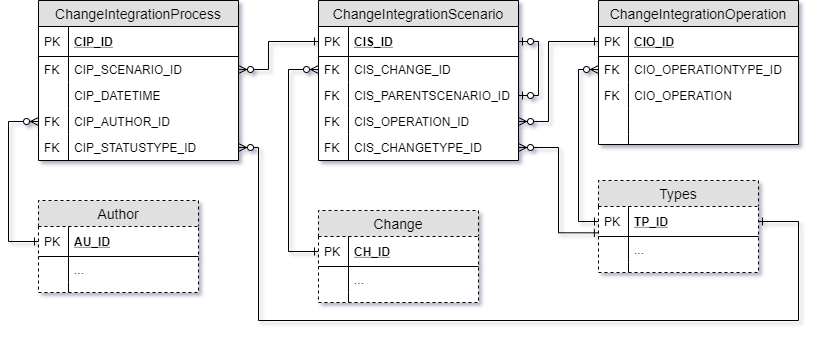

The diagram above was exported from draw.io. Its source (the exported page's mxGraphModel, read from the mxfile embedded in the PNG):
<mxGraphModel dx="2060" dy="530" grid="1" gridSize="10" guides="1" tooltips="1" connect="1" arrows="1" fold="1" page="1" pageScale="1" pageWidth="850" pageHeight="1100" math="0" shadow="0">
  <root>
    <mxCell id="0" />
    <mxCell id="1" parent="0" />
    <mxCell id="kzK48mvhgtaJY6d6WUIE-60" style="edgeStyle=orthogonalEdgeStyle;rounded=0;orthogonalLoop=1;jettySize=auto;html=1;exitX=0;exitY=0.5;exitDx=0;exitDy=0;startArrow=ERzeroToMany;startFill=1;endArrow=ERone;endFill=0;entryX=0;entryY=0.5;entryDx=0;entryDy=0;" edge="1" parent="1" source="kzK48mvhgtaJY6d6WUIE-16" target="kzK48mvhgtaJY6d6WUIE-54">
      <mxGeometry relative="1" as="geometry" />
    </mxCell>
    <mxCell id="kzK48mvhgtaJY6d6WUIE-61" style="edgeStyle=orthogonalEdgeStyle;rounded=0;orthogonalLoop=1;jettySize=auto;html=1;exitX=1;exitY=0.5;exitDx=0;exitDy=0;entryX=0;entryY=0.5;entryDx=0;entryDy=0;startArrow=ERzeroToMany;startFill=1;endArrow=ERone;endFill=0;" edge="1" parent="1" source="kzK48mvhgtaJY6d6WUIE-6" target="kzK48mvhgtaJY6d6WUIE-14">
      <mxGeometry relative="1" as="geometry">
        <Array as="points">
          <mxPoint x="-50" y="161" />
          <mxPoint x="-50" y="81" />
        </Array>
      </mxGeometry>
    </mxCell>
    <mxCell id="kzK48mvhgtaJY6d6WUIE-63" style="edgeStyle=orthogonalEdgeStyle;rounded=0;orthogonalLoop=1;jettySize=auto;html=1;exitX=0;exitY=0.5;exitDx=0;exitDy=0;entryX=0;entryY=0.5;entryDx=0;entryDy=0;startArrow=ERzeroToMany;startFill=1;endArrow=ERone;endFill=0;" edge="1" parent="1" source="kzK48mvhgtaJY6d6WUIE-4" target="kzK48mvhgtaJY6d6WUIE-36">
      <mxGeometry relative="1" as="geometry">
        <Array as="points">
          <mxPoint x="-310" y="109" />
        </Array>
      </mxGeometry>
    </mxCell>
    <mxCell id="kzK48mvhgtaJY6d6WUIE-64" style="edgeStyle=orthogonalEdgeStyle;rounded=0;orthogonalLoop=1;jettySize=auto;html=1;exitX=0;exitY=0.5;exitDx=0;exitDy=0;entryX=0;entryY=0.5;entryDx=0;entryDy=0;startArrow=ERzeroToMany;startFill=1;endArrow=ERone;endFill=0;" edge="1" parent="1" source="kzK48mvhgtaJY6d6WUIE-31" target="kzK48mvhgtaJY6d6WUIE-47">
      <mxGeometry relative="1" as="geometry">
        <Array as="points">
          <mxPoint x="-590" y="161" />
          <mxPoint x="-590" y="281" />
        </Array>
      </mxGeometry>
    </mxCell>
    <mxCell id="kzK48mvhgtaJY6d6WUIE-65" style="edgeStyle=orthogonalEdgeStyle;rounded=0;orthogonalLoop=1;jettySize=auto;html=1;exitX=1;exitY=0.5;exitDx=0;exitDy=0;entryX=0;entryY=0.5;entryDx=0;entryDy=0;startArrow=ERzeroToMany;startFill=1;endArrow=ERone;endFill=0;" edge="1" parent="1" source="kzK48mvhgtaJY6d6WUIE-27" target="kzK48mvhgtaJY6d6WUIE-2">
      <mxGeometry relative="1" as="geometry">
        <Array as="points">
          <mxPoint x="-330" y="109" />
          <mxPoint x="-330" y="81" />
        </Array>
      </mxGeometry>
    </mxCell>
    <mxCell id="kzK48mvhgtaJY6d6WUIE-24" value="ChangeIntegrationProcess" style="swimlane;fontStyle=0;childLayout=stackLayout;horizontal=1;startSize=26;fillColor=#e0e0e0;horizontalStack=0;resizeParent=1;resizeParentMax=0;resizeLast=0;collapsible=1;marginBottom=0;swimlaneFillColor=#ffffff;align=center;fontSize=14;" vertex="1" parent="1">
      <mxGeometry x="-560" y="40" width="200" height="160" as="geometry" />
    </mxCell>
    <mxCell id="kzK48mvhgtaJY6d6WUIE-25" value="CIP_ID" style="shape=partialRectangle;top=0;left=0;right=0;bottom=1;align=left;verticalAlign=middle;fillColor=none;spacingLeft=34;spacingRight=4;overflow=hidden;rotatable=0;points=[[0,0.5],[1,0.5]];portConstraint=eastwest;dropTarget=0;fontStyle=5;fontSize=12;" vertex="1" parent="kzK48mvhgtaJY6d6WUIE-24">
      <mxGeometry y="26" width="200" height="30" as="geometry" />
    </mxCell>
    <mxCell id="kzK48mvhgtaJY6d6WUIE-26" value="PK" style="shape=partialRectangle;top=0;left=0;bottom=0;fillColor=none;align=left;verticalAlign=middle;spacingLeft=4;spacingRight=4;overflow=hidden;rotatable=0;points=[];portConstraint=eastwest;part=1;fontSize=12;" vertex="1" connectable="0" parent="kzK48mvhgtaJY6d6WUIE-25">
      <mxGeometry width="30" height="30" as="geometry" />
    </mxCell>
    <mxCell id="kzK48mvhgtaJY6d6WUIE-27" value="CIP_SCENARIO_ID" style="shape=partialRectangle;top=0;left=0;right=0;bottom=0;align=left;verticalAlign=top;fillColor=none;spacingLeft=34;spacingRight=4;overflow=hidden;rotatable=0;points=[[0,0.5],[1,0.5]];portConstraint=eastwest;dropTarget=0;fontSize=12;" vertex="1" parent="kzK48mvhgtaJY6d6WUIE-24">
      <mxGeometry y="56" width="200" height="26" as="geometry" />
    </mxCell>
    <mxCell id="kzK48mvhgtaJY6d6WUIE-28" value="FK" style="shape=partialRectangle;top=0;left=0;bottom=0;fillColor=none;align=left;verticalAlign=top;spacingLeft=4;spacingRight=4;overflow=hidden;rotatable=0;points=[];portConstraint=eastwest;part=1;fontSize=12;" vertex="1" connectable="0" parent="kzK48mvhgtaJY6d6WUIE-27">
      <mxGeometry width="30" height="26" as="geometry" />
    </mxCell>
    <mxCell id="kzK48mvhgtaJY6d6WUIE-29" value="CIP_DATETIME" style="shape=partialRectangle;top=0;left=0;right=0;bottom=0;align=left;verticalAlign=top;fillColor=none;spacingLeft=34;spacingRight=4;overflow=hidden;rotatable=0;points=[[0,0.5],[1,0.5]];portConstraint=eastwest;dropTarget=0;fontSize=12;" vertex="1" parent="kzK48mvhgtaJY6d6WUIE-24">
      <mxGeometry y="82" width="200" height="26" as="geometry" />
    </mxCell>
    <mxCell id="kzK48mvhgtaJY6d6WUIE-30" value="" style="shape=partialRectangle;top=0;left=0;bottom=0;fillColor=none;align=left;verticalAlign=top;spacingLeft=4;spacingRight=4;overflow=hidden;rotatable=0;points=[];portConstraint=eastwest;part=1;fontSize=12;" vertex="1" connectable="0" parent="kzK48mvhgtaJY6d6WUIE-29">
      <mxGeometry width="30" height="26" as="geometry" />
    </mxCell>
    <mxCell id="kzK48mvhgtaJY6d6WUIE-31" value="CIP_AUTHOR_ID" style="shape=partialRectangle;top=0;left=0;right=0;bottom=0;align=left;verticalAlign=top;fillColor=none;spacingLeft=34;spacingRight=4;overflow=hidden;rotatable=0;points=[[0,0.5],[1,0.5]];portConstraint=eastwest;dropTarget=0;fontSize=12;" vertex="1" parent="kzK48mvhgtaJY6d6WUIE-24">
      <mxGeometry y="108" width="200" height="26" as="geometry" />
    </mxCell>
    <mxCell id="kzK48mvhgtaJY6d6WUIE-32" value="FK" style="shape=partialRectangle;top=0;left=0;bottom=0;fillColor=none;align=left;verticalAlign=top;spacingLeft=4;spacingRight=4;overflow=hidden;rotatable=0;points=[];portConstraint=eastwest;part=1;fontSize=12;" vertex="1" connectable="0" parent="kzK48mvhgtaJY6d6WUIE-31">
      <mxGeometry width="30" height="26" as="geometry" />
    </mxCell>
    <mxCell id="kzK48mvhgtaJY6d6WUIE-33" value="CIP_STATUSTYPE_ID" style="shape=partialRectangle;top=0;left=0;right=0;bottom=0;align=left;verticalAlign=top;fillColor=none;spacingLeft=34;spacingRight=4;overflow=hidden;rotatable=0;points=[[0,0.5],[1,0.5]];portConstraint=eastwest;dropTarget=0;fontSize=12;" vertex="1" parent="kzK48mvhgtaJY6d6WUIE-24">
      <mxGeometry y="134" width="200" height="26" as="geometry" />
    </mxCell>
    <mxCell id="kzK48mvhgtaJY6d6WUIE-34" value="FK" style="shape=partialRectangle;top=0;left=0;bottom=0;fillColor=none;align=left;verticalAlign=top;spacingLeft=4;spacingRight=4;overflow=hidden;rotatable=0;points=[];portConstraint=eastwest;part=1;fontSize=12;" vertex="1" connectable="0" parent="kzK48mvhgtaJY6d6WUIE-33">
      <mxGeometry width="30" height="25.999999999999996" as="geometry" />
    </mxCell>
    <mxCell id="kzK48mvhgtaJY6d6WUIE-1" value="ChangeIntegrationScenario" style="swimlane;fontStyle=0;childLayout=stackLayout;horizontal=1;startSize=26;fillColor=#e0e0e0;horizontalStack=0;resizeParent=1;resizeParentMax=0;resizeLast=0;collapsible=1;marginBottom=0;swimlaneFillColor=#ffffff;align=center;fontSize=14;" vertex="1" parent="1">
      <mxGeometry x="-280" y="40" width="200" height="160" as="geometry" />
    </mxCell>
    <mxCell id="kzK48mvhgtaJY6d6WUIE-2" value="CIS_ID" style="shape=partialRectangle;top=0;left=0;right=0;bottom=1;align=left;verticalAlign=middle;fillColor=none;spacingLeft=34;spacingRight=4;overflow=hidden;rotatable=0;points=[[0,0.5],[1,0.5]];portConstraint=eastwest;dropTarget=0;fontStyle=5;fontSize=12;" vertex="1" parent="kzK48mvhgtaJY6d6WUIE-1">
      <mxGeometry y="26" width="200" height="30" as="geometry" />
    </mxCell>
    <mxCell id="kzK48mvhgtaJY6d6WUIE-3" value="PK" style="shape=partialRectangle;top=0;left=0;bottom=0;fillColor=none;align=left;verticalAlign=middle;spacingLeft=4;spacingRight=4;overflow=hidden;rotatable=0;points=[];portConstraint=eastwest;part=1;fontSize=12;" vertex="1" connectable="0" parent="kzK48mvhgtaJY6d6WUIE-2">
      <mxGeometry width="30" height="30" as="geometry" />
    </mxCell>
    <mxCell id="kzK48mvhgtaJY6d6WUIE-4" value="CIS_CHANGE_ID" style="shape=partialRectangle;top=0;left=0;right=0;bottom=0;align=left;verticalAlign=top;fillColor=none;spacingLeft=34;spacingRight=4;overflow=hidden;rotatable=0;points=[[0,0.5],[1,0.5]];portConstraint=eastwest;dropTarget=0;fontSize=12;" vertex="1" parent="kzK48mvhgtaJY6d6WUIE-1">
      <mxGeometry y="56" width="200" height="26" as="geometry" />
    </mxCell>
    <mxCell id="kzK48mvhgtaJY6d6WUIE-5" value="FK" style="shape=partialRectangle;top=0;left=0;bottom=0;fillColor=none;align=left;verticalAlign=top;spacingLeft=4;spacingRight=4;overflow=hidden;rotatable=0;points=[];portConstraint=eastwest;part=1;fontSize=12;" vertex="1" connectable="0" parent="kzK48mvhgtaJY6d6WUIE-4">
      <mxGeometry width="30" height="26" as="geometry" />
    </mxCell>
    <mxCell id="kzK48mvhgtaJY6d6WUIE-89" style="edgeStyle=orthogonalEdgeStyle;rounded=0;orthogonalLoop=1;jettySize=auto;html=1;exitX=1;exitY=0.5;exitDx=0;exitDy=0;entryX=1;entryY=0.5;entryDx=0;entryDy=0;startArrow=ERzeroToOne;startFill=1;endArrow=ERzeroToOne;endFill=1;" edge="1" parent="kzK48mvhgtaJY6d6WUIE-1" source="kzK48mvhgtaJY6d6WUIE-8" target="kzK48mvhgtaJY6d6WUIE-2">
      <mxGeometry relative="1" as="geometry" />
    </mxCell>
    <mxCell id="kzK48mvhgtaJY6d6WUIE-8" value="CIS_PARENTSCENARIO_ID" style="shape=partialRectangle;top=0;left=0;right=0;bottom=0;align=left;verticalAlign=top;fillColor=none;spacingLeft=34;spacingRight=4;overflow=hidden;rotatable=0;points=[[0,0.5],[1,0.5]];portConstraint=eastwest;dropTarget=0;fontSize=12;" vertex="1" parent="kzK48mvhgtaJY6d6WUIE-1">
      <mxGeometry y="82" width="200" height="26" as="geometry" />
    </mxCell>
    <mxCell id="kzK48mvhgtaJY6d6WUIE-9" value="FK" style="shape=partialRectangle;top=0;left=0;bottom=0;fillColor=none;align=left;verticalAlign=top;spacingLeft=4;spacingRight=4;overflow=hidden;rotatable=0;points=[];portConstraint=eastwest;part=1;fontSize=12;" vertex="1" connectable="0" parent="kzK48mvhgtaJY6d6WUIE-8">
      <mxGeometry width="30" height="26" as="geometry" />
    </mxCell>
    <mxCell id="kzK48mvhgtaJY6d6WUIE-6" value="CIS_OPERATION_ID" style="shape=partialRectangle;top=0;left=0;right=0;bottom=0;align=left;verticalAlign=top;fillColor=none;spacingLeft=34;spacingRight=4;overflow=hidden;rotatable=0;points=[[0,0.5],[1,0.5]];portConstraint=eastwest;dropTarget=0;fontSize=12;" vertex="1" parent="kzK48mvhgtaJY6d6WUIE-1">
      <mxGeometry y="108" width="200" height="26" as="geometry" />
    </mxCell>
    <mxCell id="kzK48mvhgtaJY6d6WUIE-7" value="FK" style="shape=partialRectangle;top=0;left=0;bottom=0;fillColor=none;align=left;verticalAlign=top;spacingLeft=4;spacingRight=4;overflow=hidden;rotatable=0;points=[];portConstraint=eastwest;part=1;fontSize=12;" vertex="1" connectable="0" parent="kzK48mvhgtaJY6d6WUIE-6">
      <mxGeometry width="30" height="26" as="geometry" />
    </mxCell>
    <mxCell id="kzK48mvhgtaJY6d6WUIE-10" value="CIS_CHANGETYPE_ID" style="shape=partialRectangle;top=0;left=0;right=0;bottom=0;align=left;verticalAlign=top;fillColor=none;spacingLeft=34;spacingRight=4;overflow=hidden;rotatable=0;points=[[0,0.5],[1,0.5]];portConstraint=eastwest;dropTarget=0;fontSize=12;" vertex="1" parent="kzK48mvhgtaJY6d6WUIE-1">
      <mxGeometry y="134" width="200" height="26" as="geometry" />
    </mxCell>
    <mxCell id="kzK48mvhgtaJY6d6WUIE-11" value="FK" style="shape=partialRectangle;top=0;left=0;bottom=0;fillColor=none;align=left;verticalAlign=top;spacingLeft=4;spacingRight=4;overflow=hidden;rotatable=0;points=[];portConstraint=eastwest;part=1;fontSize=12;" vertex="1" connectable="0" parent="kzK48mvhgtaJY6d6WUIE-10">
      <mxGeometry width="30" height="26" as="geometry" />
    </mxCell>
    <mxCell id="kzK48mvhgtaJY6d6WUIE-13" value="ChangeIntegrationOperation" style="swimlane;fontStyle=0;childLayout=stackLayout;horizontal=1;startSize=26;fillColor=#e0e0e0;horizontalStack=0;resizeParent=1;resizeParentMax=0;resizeLast=0;collapsible=1;marginBottom=0;swimlaneFillColor=#ffffff;align=center;fontSize=14;" vertex="1" parent="1">
      <mxGeometry y="40" width="200" height="144" as="geometry" />
    </mxCell>
    <mxCell id="kzK48mvhgtaJY6d6WUIE-14" value="CIO_ID" style="shape=partialRectangle;top=0;left=0;right=0;bottom=1;align=left;verticalAlign=middle;fillColor=none;spacingLeft=34;spacingRight=4;overflow=hidden;rotatable=0;points=[[0,0.5],[1,0.5]];portConstraint=eastwest;dropTarget=0;fontStyle=5;fontSize=12;" vertex="1" parent="kzK48mvhgtaJY6d6WUIE-13">
      <mxGeometry y="26" width="200" height="30" as="geometry" />
    </mxCell>
    <mxCell id="kzK48mvhgtaJY6d6WUIE-15" value="PK" style="shape=partialRectangle;top=0;left=0;bottom=0;fillColor=none;align=left;verticalAlign=middle;spacingLeft=4;spacingRight=4;overflow=hidden;rotatable=0;points=[];portConstraint=eastwest;part=1;fontSize=12;" vertex="1" connectable="0" parent="kzK48mvhgtaJY6d6WUIE-14">
      <mxGeometry width="30" height="30" as="geometry" />
    </mxCell>
    <mxCell id="kzK48mvhgtaJY6d6WUIE-16" value="CIO_OPERATIONTYPE_ID" style="shape=partialRectangle;top=0;left=0;right=0;bottom=0;align=left;verticalAlign=top;fillColor=none;spacingLeft=34;spacingRight=4;overflow=hidden;rotatable=0;points=[[0,0.5],[1,0.5]];portConstraint=eastwest;dropTarget=0;fontSize=12;" vertex="1" parent="kzK48mvhgtaJY6d6WUIE-13">
      <mxGeometry y="56" width="200" height="26" as="geometry" />
    </mxCell>
    <mxCell id="kzK48mvhgtaJY6d6WUIE-17" value="FK" style="shape=partialRectangle;top=0;left=0;bottom=0;fillColor=none;align=left;verticalAlign=top;spacingLeft=4;spacingRight=4;overflow=hidden;rotatable=0;points=[];portConstraint=eastwest;part=1;fontSize=12;" vertex="1" connectable="0" parent="kzK48mvhgtaJY6d6WUIE-16">
      <mxGeometry width="30" height="26" as="geometry" />
    </mxCell>
    <mxCell id="kzK48mvhgtaJY6d6WUIE-18" value="CIO_OPERATION" style="shape=partialRectangle;top=0;left=0;right=0;bottom=0;align=left;verticalAlign=top;fillColor=none;spacingLeft=34;spacingRight=4;overflow=hidden;rotatable=0;points=[[0,0.5],[1,0.5]];portConstraint=eastwest;dropTarget=0;fontSize=12;" vertex="1" parent="kzK48mvhgtaJY6d6WUIE-13">
      <mxGeometry y="82" width="200" height="26" as="geometry" />
    </mxCell>
    <mxCell id="kzK48mvhgtaJY6d6WUIE-19" value="FK" style="shape=partialRectangle;top=0;left=0;bottom=0;fillColor=none;align=left;verticalAlign=top;spacingLeft=4;spacingRight=4;overflow=hidden;rotatable=0;points=[];portConstraint=eastwest;part=1;fontSize=12;" vertex="1" connectable="0" parent="kzK48mvhgtaJY6d6WUIE-18">
      <mxGeometry width="30" height="26" as="geometry" />
    </mxCell>
    <mxCell id="kzK48mvhgtaJY6d6WUIE-20" value="" style="shape=partialRectangle;top=0;left=0;right=0;bottom=0;align=left;verticalAlign=top;fillColor=none;spacingLeft=34;spacingRight=4;overflow=hidden;rotatable=0;points=[[0,0.5],[1,0.5]];portConstraint=eastwest;dropTarget=0;fontSize=12;" vertex="1" parent="kzK48mvhgtaJY6d6WUIE-13">
      <mxGeometry y="108" width="200" height="26" as="geometry" />
    </mxCell>
    <mxCell id="kzK48mvhgtaJY6d6WUIE-21" value="" style="shape=partialRectangle;top=0;left=0;bottom=0;fillColor=none;align=left;verticalAlign=top;spacingLeft=4;spacingRight=4;overflow=hidden;rotatable=0;points=[];portConstraint=eastwest;part=1;fontSize=12;" vertex="1" connectable="0" parent="kzK48mvhgtaJY6d6WUIE-20">
      <mxGeometry width="30" height="26" as="geometry" />
    </mxCell>
    <mxCell id="kzK48mvhgtaJY6d6WUIE-22" value="" style="shape=partialRectangle;top=0;left=0;right=0;bottom=0;align=left;verticalAlign=top;fillColor=none;spacingLeft=34;spacingRight=4;overflow=hidden;rotatable=0;points=[[0,0.5],[1,0.5]];portConstraint=eastwest;dropTarget=0;fontSize=12;" vertex="1" parent="kzK48mvhgtaJY6d6WUIE-13">
      <mxGeometry y="134" width="200" height="10" as="geometry" />
    </mxCell>
    <mxCell id="kzK48mvhgtaJY6d6WUIE-23" value="" style="shape=partialRectangle;top=0;left=0;bottom=0;fillColor=none;align=left;verticalAlign=top;spacingLeft=4;spacingRight=4;overflow=hidden;rotatable=0;points=[];portConstraint=eastwest;part=1;fontSize=12;" vertex="1" connectable="0" parent="kzK48mvhgtaJY6d6WUIE-22">
      <mxGeometry width="30" height="10" as="geometry" />
    </mxCell>
    <mxCell id="kzK48mvhgtaJY6d6WUIE-53" value="Types" style="swimlane;fontStyle=0;childLayout=stackLayout;horizontal=1;startSize=26;fillColor=#e0e0e0;horizontalStack=0;resizeParent=1;resizeParentMax=0;resizeLast=0;collapsible=1;marginBottom=0;swimlaneFillColor=#ffffff;align=center;fontSize=14;dashed=1;" vertex="1" parent="1">
      <mxGeometry y="220" width="160" height="92" as="geometry" />
    </mxCell>
    <mxCell id="kzK48mvhgtaJY6d6WUIE-54" value="TP_ID" style="shape=partialRectangle;top=0;left=0;right=0;bottom=1;align=left;verticalAlign=middle;fillColor=none;spacingLeft=34;spacingRight=4;overflow=hidden;rotatable=0;points=[[0,0.5],[1,0.5]];portConstraint=eastwest;dropTarget=0;fontStyle=5;fontSize=12;" vertex="1" parent="kzK48mvhgtaJY6d6WUIE-53">
      <mxGeometry y="26" width="160" height="30" as="geometry" />
    </mxCell>
    <mxCell id="kzK48mvhgtaJY6d6WUIE-55" value="PK" style="shape=partialRectangle;top=0;left=0;bottom=0;fillColor=none;align=left;verticalAlign=middle;spacingLeft=4;spacingRight=4;overflow=hidden;rotatable=0;points=[];portConstraint=eastwest;part=1;fontSize=12;" vertex="1" connectable="0" parent="kzK48mvhgtaJY6d6WUIE-54">
      <mxGeometry width="30" height="30" as="geometry" />
    </mxCell>
    <mxCell id="kzK48mvhgtaJY6d6WUIE-56" value="..." style="shape=partialRectangle;top=0;left=0;right=0;bottom=0;align=left;verticalAlign=top;fillColor=none;spacingLeft=34;spacingRight=4;overflow=hidden;rotatable=0;points=[[0,0.5],[1,0.5]];portConstraint=eastwest;dropTarget=0;fontSize=12;" vertex="1" parent="kzK48mvhgtaJY6d6WUIE-53">
      <mxGeometry y="56" width="160" height="26" as="geometry" />
    </mxCell>
    <mxCell id="kzK48mvhgtaJY6d6WUIE-57" value="" style="shape=partialRectangle;top=0;left=0;bottom=0;fillColor=none;align=left;verticalAlign=top;spacingLeft=4;spacingRight=4;overflow=hidden;rotatable=0;points=[];portConstraint=eastwest;part=1;fontSize=12;" vertex="1" connectable="0" parent="kzK48mvhgtaJY6d6WUIE-56">
      <mxGeometry width="30" height="26" as="geometry" />
    </mxCell>
    <mxCell id="kzK48mvhgtaJY6d6WUIE-58" value="" style="shape=partialRectangle;top=0;left=0;right=0;bottom=0;align=left;verticalAlign=top;fillColor=none;spacingLeft=34;spacingRight=4;overflow=hidden;rotatable=0;points=[[0,0.5],[1,0.5]];portConstraint=eastwest;dropTarget=0;fontSize=12;" vertex="1" parent="kzK48mvhgtaJY6d6WUIE-53">
      <mxGeometry y="82" width="160" height="10" as="geometry" />
    </mxCell>
    <mxCell id="kzK48mvhgtaJY6d6WUIE-59" value="" style="shape=partialRectangle;top=0;left=0;bottom=0;fillColor=none;align=left;verticalAlign=top;spacingLeft=4;spacingRight=4;overflow=hidden;rotatable=0;points=[];portConstraint=eastwest;part=1;fontSize=12;" vertex="1" connectable="0" parent="kzK48mvhgtaJY6d6WUIE-58">
      <mxGeometry width="30" height="10" as="geometry" />
    </mxCell>
    <mxCell id="kzK48mvhgtaJY6d6WUIE-46" value="Author" style="swimlane;fontStyle=0;childLayout=stackLayout;horizontal=1;startSize=26;fillColor=#e0e0e0;horizontalStack=0;resizeParent=1;resizeParentMax=0;resizeLast=0;collapsible=1;marginBottom=0;swimlaneFillColor=#ffffff;align=center;fontSize=14;dashed=1;" vertex="1" parent="1">
      <mxGeometry x="-560" y="240" width="160" height="92" as="geometry" />
    </mxCell>
    <mxCell id="kzK48mvhgtaJY6d6WUIE-47" value="AU_ID" style="shape=partialRectangle;top=0;left=0;right=0;bottom=1;align=left;verticalAlign=middle;fillColor=none;spacingLeft=34;spacingRight=4;overflow=hidden;rotatable=0;points=[[0,0.5],[1,0.5]];portConstraint=eastwest;dropTarget=0;fontStyle=5;fontSize=12;" vertex="1" parent="kzK48mvhgtaJY6d6WUIE-46">
      <mxGeometry y="26" width="160" height="30" as="geometry" />
    </mxCell>
    <mxCell id="kzK48mvhgtaJY6d6WUIE-48" value="PK" style="shape=partialRectangle;top=0;left=0;bottom=0;fillColor=none;align=left;verticalAlign=middle;spacingLeft=4;spacingRight=4;overflow=hidden;rotatable=0;points=[];portConstraint=eastwest;part=1;fontSize=12;" vertex="1" connectable="0" parent="kzK48mvhgtaJY6d6WUIE-47">
      <mxGeometry width="30" height="30" as="geometry" />
    </mxCell>
    <mxCell id="kzK48mvhgtaJY6d6WUIE-49" value="..." style="shape=partialRectangle;top=0;left=0;right=0;bottom=0;align=left;verticalAlign=top;fillColor=none;spacingLeft=34;spacingRight=4;overflow=hidden;rotatable=0;points=[[0,0.5],[1,0.5]];portConstraint=eastwest;dropTarget=0;fontSize=12;" vertex="1" parent="kzK48mvhgtaJY6d6WUIE-46">
      <mxGeometry y="56" width="160" height="26" as="geometry" />
    </mxCell>
    <mxCell id="kzK48mvhgtaJY6d6WUIE-50" value="" style="shape=partialRectangle;top=0;left=0;bottom=0;fillColor=none;align=left;verticalAlign=top;spacingLeft=4;spacingRight=4;overflow=hidden;rotatable=0;points=[];portConstraint=eastwest;part=1;fontSize=12;" vertex="1" connectable="0" parent="kzK48mvhgtaJY6d6WUIE-49">
      <mxGeometry width="30" height="26" as="geometry" />
    </mxCell>
    <mxCell id="kzK48mvhgtaJY6d6WUIE-51" value="" style="shape=partialRectangle;top=0;left=0;right=0;bottom=0;align=left;verticalAlign=top;fillColor=none;spacingLeft=34;spacingRight=4;overflow=hidden;rotatable=0;points=[[0,0.5],[1,0.5]];portConstraint=eastwest;dropTarget=0;fontSize=12;" vertex="1" parent="kzK48mvhgtaJY6d6WUIE-46">
      <mxGeometry y="82" width="160" height="10" as="geometry" />
    </mxCell>
    <mxCell id="kzK48mvhgtaJY6d6WUIE-52" value="" style="shape=partialRectangle;top=0;left=0;bottom=0;fillColor=none;align=left;verticalAlign=top;spacingLeft=4;spacingRight=4;overflow=hidden;rotatable=0;points=[];portConstraint=eastwest;part=1;fontSize=12;" vertex="1" connectable="0" parent="kzK48mvhgtaJY6d6WUIE-51">
      <mxGeometry width="30" height="10" as="geometry" />
    </mxCell>
    <mxCell id="kzK48mvhgtaJY6d6WUIE-85" style="edgeStyle=orthogonalEdgeStyle;rounded=0;orthogonalLoop=1;jettySize=auto;html=1;exitX=1;exitY=0.5;exitDx=0;exitDy=0;entryX=1;entryY=0.5;entryDx=0;entryDy=0;startArrow=ERzeroToMany;startFill=1;endArrow=ERone;endFill=0;" edge="1" parent="1" source="kzK48mvhgtaJY6d6WUIE-33" target="kzK48mvhgtaJY6d6WUIE-54">
      <mxGeometry relative="1" as="geometry">
        <Array as="points">
          <mxPoint x="-340" y="187" />
          <mxPoint x="-340" y="360" />
          <mxPoint x="200" y="360" />
          <mxPoint x="200" y="261" />
        </Array>
      </mxGeometry>
    </mxCell>
    <mxCell id="kzK48mvhgtaJY6d6WUIE-88" style="edgeStyle=orthogonalEdgeStyle;rounded=0;orthogonalLoop=1;jettySize=auto;html=1;exitX=1;exitY=0.5;exitDx=0;exitDy=0;entryX=-0.001;entryY=0.878;entryDx=0;entryDy=0;entryPerimeter=0;startArrow=ERzeroToMany;startFill=1;endArrow=ERone;endFill=0;" edge="1" parent="1" source="kzK48mvhgtaJY6d6WUIE-10" target="kzK48mvhgtaJY6d6WUIE-54">
      <mxGeometry relative="1" as="geometry">
        <mxPoint x="-79.99999999999977" y="215" as="sourcePoint" />
      </mxGeometry>
    </mxCell>
    <mxCell id="kzK48mvhgtaJY6d6WUIE-35" value="Change" style="swimlane;fontStyle=0;childLayout=stackLayout;horizontal=1;startSize=26;fillColor=#e0e0e0;horizontalStack=0;resizeParent=1;resizeParentMax=0;resizeLast=0;collapsible=1;marginBottom=0;swimlaneFillColor=#ffffff;align=center;fontSize=14;dashed=1;" vertex="1" parent="1">
      <mxGeometry x="-280" y="250" width="160" height="92" as="geometry" />
    </mxCell>
    <mxCell id="kzK48mvhgtaJY6d6WUIE-36" value="CH_ID" style="shape=partialRectangle;top=0;left=0;right=0;bottom=1;align=left;verticalAlign=middle;fillColor=none;spacingLeft=34;spacingRight=4;overflow=hidden;rotatable=0;points=[[0,0.5],[1,0.5]];portConstraint=eastwest;dropTarget=0;fontStyle=5;fontSize=12;" vertex="1" parent="kzK48mvhgtaJY6d6WUIE-35">
      <mxGeometry y="26" width="160" height="30" as="geometry" />
    </mxCell>
    <mxCell id="kzK48mvhgtaJY6d6WUIE-37" value="PK" style="shape=partialRectangle;top=0;left=0;bottom=0;fillColor=none;align=left;verticalAlign=middle;spacingLeft=4;spacingRight=4;overflow=hidden;rotatable=0;points=[];portConstraint=eastwest;part=1;fontSize=12;" vertex="1" connectable="0" parent="kzK48mvhgtaJY6d6WUIE-36">
      <mxGeometry width="30" height="30" as="geometry" />
    </mxCell>
    <mxCell id="kzK48mvhgtaJY6d6WUIE-38" value="..." style="shape=partialRectangle;top=0;left=0;right=0;bottom=0;align=left;verticalAlign=top;fillColor=none;spacingLeft=34;spacingRight=4;overflow=hidden;rotatable=0;points=[[0,0.5],[1,0.5]];portConstraint=eastwest;dropTarget=0;fontSize=12;" vertex="1" parent="kzK48mvhgtaJY6d6WUIE-35">
      <mxGeometry y="56" width="160" height="26" as="geometry" />
    </mxCell>
    <mxCell id="kzK48mvhgtaJY6d6WUIE-39" value="" style="shape=partialRectangle;top=0;left=0;bottom=0;fillColor=none;align=left;verticalAlign=top;spacingLeft=4;spacingRight=4;overflow=hidden;rotatable=0;points=[];portConstraint=eastwest;part=1;fontSize=12;" vertex="1" connectable="0" parent="kzK48mvhgtaJY6d6WUIE-38">
      <mxGeometry width="30" height="26" as="geometry" />
    </mxCell>
    <mxCell id="kzK48mvhgtaJY6d6WUIE-44" value="" style="shape=partialRectangle;top=0;left=0;right=0;bottom=0;align=left;verticalAlign=top;fillColor=none;spacingLeft=34;spacingRight=4;overflow=hidden;rotatable=0;points=[[0,0.5],[1,0.5]];portConstraint=eastwest;dropTarget=0;fontSize=12;" vertex="1" parent="kzK48mvhgtaJY6d6WUIE-35">
      <mxGeometry y="82" width="160" height="10" as="geometry" />
    </mxCell>
    <mxCell id="kzK48mvhgtaJY6d6WUIE-45" value="" style="shape=partialRectangle;top=0;left=0;bottom=0;fillColor=none;align=left;verticalAlign=top;spacingLeft=4;spacingRight=4;overflow=hidden;rotatable=0;points=[];portConstraint=eastwest;part=1;fontSize=12;" vertex="1" connectable="0" parent="kzK48mvhgtaJY6d6WUIE-44">
      <mxGeometry width="30" height="10" as="geometry" />
    </mxCell>
  </root>
</mxGraphModel>